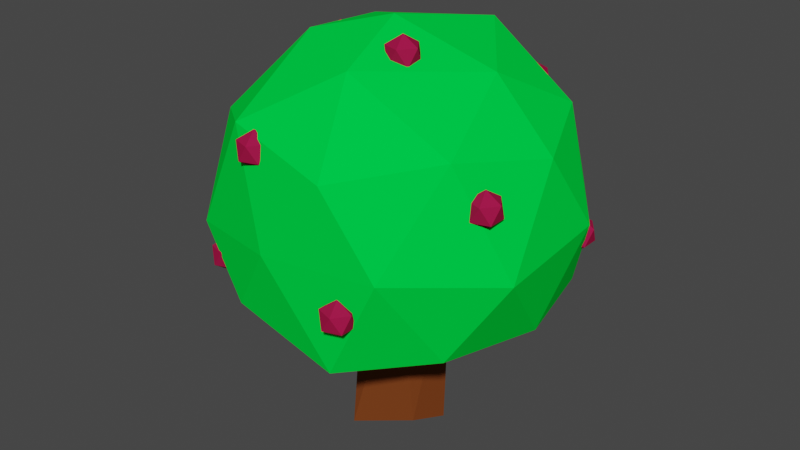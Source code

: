 # Source: BerryBush1.blend  (saved by Blender 2.80.75; exported with 4.5.12 LTS)
import bpy
from mathutils import Matrix  # noqa: F401  (used for matrix-valued properties, if any)

bpy.ops.wm.read_factory_settings(use_empty=True)
scene = bpy.context.scene
scene.name = 'Scene'

# ---- collections
col_collection = bpy.data.collections.new('Collection'); scene.collection.children.link(col_collection)

# ---- materials (node trees are filled in below, after node groups)
mat_bushtrunk = bpy.data.materials.new('BushTrunk')
mat_bushtrunk.alpha_threshold = 0.0
mat_bushtrunk.use_transparent_shadow = False
mat_bushtrunk.line_color = (0.0, 0.0, 0.0, 1.0)
mat_material = bpy.data.materials.new('Material')
mat_material.use_transparent_shadow = False
mat_berries_001 = bpy.data.materials.new('Berries.001')
mat_berries_001.use_transparent_shadow = False

# ---- material node trees
mat_bushtrunk.use_nodes = True; mat_bushtrunk.node_tree.nodes.clear()
_N = mat_bushtrunk.node_tree.nodes; _L = mat_bushtrunk.node_tree.links
n0 = _N.new('ShaderNodeOutputMaterial'); n0.name = 'Material Output'; n0.location = (300, 300)
n1 = _N.new('ShaderNodeBsdfPrincipled'); n1.name = 'Principled BSDF'; n1.location = (10, 300)
n1.distribution = 'GGX'
n1.subsurface_method = 'BURLEY'
n1.inputs[0].default_value = (0.196, 0.05194, 0.01361, 1.0)
n1.inputs[2].default_value = 0.4
n1.inputs[3].default_value = 1.45
n1.inputs[13].default_value = 0.0
n1.inputs[27].default_value = (0.0, 0.0, 0.0, 1.0)
n1.inputs[28].default_value = 1.0
_L.new(n1.outputs[0], n0.inputs[0])
n0.is_active_output = True
mat_material.use_nodes = True; mat_material.node_tree.nodes.clear()
_N = mat_material.node_tree.nodes; _L = mat_material.node_tree.links
n0 = _N.new('ShaderNodeOutputMaterial'); n0.name = 'Material Output'; n0.location = (300, 300)
n1 = _N.new('ShaderNodeBsdfPrincipled'); n1.name = 'Principled BSDF'; n1.location = (10, 300)
n1.distribution = 'GGX'
n1.subsurface_method = 'BURLEY'
n1.inputs[0].default_value = (0.0, 0.8, 0.05502, 1.0)
n1.inputs[3].default_value = 1.45
n1.inputs[13].default_value = 0.0
n1.inputs[27].default_value = (0.0, 0.0, 0.0, 1.0)
n1.inputs[28].default_value = 1.0
_L.new(n1.outputs[0], n0.inputs[0])
n0.is_active_output = True
mat_berries_001.use_nodes = True; mat_berries_001.node_tree.nodes.clear()
_N = mat_berries_001.node_tree.nodes; _L = mat_berries_001.node_tree.links
n0 = _N.new('ShaderNodeOutputMaterial'); n0.name = 'Material Output'; n0.location = (300, 300)
n1 = _N.new('ShaderNodeBsdfPrincipled'); n1.name = 'Principled BSDF'; n1.location = (10, 300)
n1.distribution = 'GGX'
n1.subsurface_method = 'BURLEY'
n1.inputs[0].default_value = (0.3672, 0.009646, 0.06011, 1.0)
n1.inputs[3].default_value = 1.45
n1.inputs[13].default_value = 0.0
n1.inputs[27].default_value = (0.0, 0.0, 0.0, 1.0)
n1.inputs[28].default_value = 1.0
_L.new(n1.outputs[0], n0.inputs[0])
n0.is_active_output = True

# ---- world
world_world = bpy.data.worlds.new('World'); scene.world = world_world
world_world.use_nodes = True; world_world.node_tree.nodes.clear()
_N = world_world.node_tree.nodes; _L = world_world.node_tree.links
n0 = _N.new('ShaderNodeOutputWorld'); n0.name = 'World Output'; n0.location = (300, 300)
n1 = _N.new('ShaderNodeBackground'); n1.name = 'Background'; n1.location = (10, 300)
n1.inputs[0].default_value = (0.05088, 0.05088, 0.05088, 1.0)
_L.new(n1.outputs[0], n0.inputs[0])
n0.is_active_output = True
world_world.color = (0.05088, 0.05088, 0.05088)
world_world.use_sun_shadow = False
world_world.sun_shadow_jitter_overblur = 0.0

# ---- meshes
me_cube = bpy.data.meshes.new('Cube')
me_cube.from_pydata([(-0.7114, -0.5173, 1.462), (0.2956, -0.9345, 1.467), (0.76, 0.51, 0.5402), (-0.3213, 0.9095, 0.5506), (-0.945, 0.03962, 0.5235), (-0.3264, -0.8764, 0.6122), (0.6856, -0.5149, 0.499), (-0.7321, 0.5327, 1.454), (0.2916, 0.834, 1.505), (0.8935, 0.01455, 1.446), (0.02249, -0.08884, 1.994), (-0.6817, 0.4974, 0.4695), (0.9497, 0.3103, 1.004), (-0.6771, -0.5108, 0.481), (0.8254, 0.06682, 0.4596), (0.9573, -0.3563, 0.9454), (0.2672, -0.8671, 0.4404), (0.2984, 0.7923, 0.4924), (-0.04287, -0.9818, 1.025), (0.5474, -0.8535, 1.015), (-0.9222, -0.2749, 1.018), (-0.6516, -0.7868, 0.9375), (-0.5965, 0.8197, 1.035), (-0.928, 0.3023, 0.9741), (0.6526, 0.7364, 1.021), (-0.005009, 0.993, 1.018), (0.6908, -0.5006, 1.537), (-0.319, -0.8359, 1.58), (-0.8601, -0.005138, 1.558), (-0.2254, 0.7894, 1.521), (0.6878, 0.4976, 1.533), (0.1258, -0.5455, 1.848), (0.5615, 0.01244, 1.792), (-0.3742, -0.2602, 1.888), (-0.4314, 0.2943, 1.831), (0.1735, 0.5305, 1.873), (0.005625, 0.2722, -0.324), (-0.0505, 0.2732, 0.7188), (0.2637, 0.05194, -0.3383), (0.2681, 0.08718, 0.739), (0.2214, -0.1706, -0.2642), (0.1666, -0.2294, 0.7389), (-0.1351, -0.2664, -0.3832), (-0.1026, -0.1826, 0.7513), (-0.2079, 0.04797, -0.2725), (-0.2365, 0.07941, 0.7783), (0.2629, 0.8008, 1.576), (0.351, 0.8008, 1.522), (0.2901, 0.8845, 1.522), (0.1917, 0.8526, 1.522), (0.1917, 0.749, 1.522), (0.2901, 0.717, 1.522), (0.3342, 0.8526, 1.434), (0.2357, 0.8845, 1.434), (0.1749, 0.8008, 1.434), (0.2357, 0.717, 1.434), (0.3342, 0.749, 1.434), (0.2629, 0.8008, 1.379), (-0.1843, -0.845, 1.384), (-0.1131, -0.8968, 1.439), (-0.2115, -0.9288, 1.439), (-0.2724, -0.845, 1.439), (-0.2115, -0.7613, 1.439), (-0.1131, -0.7933, 1.439), (-0.1571, -0.9288, 1.527), (-0.2556, -0.8968, 1.527), (-0.2556, -0.7933, 1.527), (-0.1571, -0.7613, 1.527), (-0.09625, -0.845, 1.527), (-0.1843, -0.845, 1.581), (0.805, -0.3906, 1.211), (0.8763, -0.4423, 1.266), (0.7778, -0.4743, 1.266), (0.717, -0.3906, 1.266), (0.7778, -0.3068, 1.266), (0.8763, -0.3388, 1.266), (0.8322, -0.4743, 1.354), (0.7338, -0.4423, 1.354), (0.7338, -0.3388, 1.354), (0.8322, -0.3068, 1.354), (0.8931, -0.3906, 1.354), (0.805, -0.3906, 1.408), (-0.9105, -0.1134, 1.11), (-0.8224, -0.1134, 1.055), (-0.8833, -0.02961, 1.055), (-0.9818, -0.06161, 1.055), (-0.9818, -0.1651, 1.055), (-0.8833, -0.1971, 1.055), (-0.8393, -0.06161, 0.9673), (-0.9377, -0.02961, 0.9673), (-0.9986, -0.1134, 0.9673), (-0.9377, -0.1971, 0.9673), (-0.8393, -0.1651, 0.9673), (-0.9105, -0.1134, 0.9128), (-0.5797, 0.1815, 1.592), (-0.5085, 0.1297, 1.647), (-0.6069, 0.0977, 1.647), (-0.6678, 0.1815, 1.647), (-0.6069, 0.2652, 1.647), (-0.5085, 0.2332, 1.647), (-0.5525, 0.0977, 1.735), (-0.651, 0.1297, 1.735), (-0.651, 0.2332, 1.735), (-0.5525, 0.2652, 1.735), (-0.4917, 0.1815, 1.735), (-0.5797, 0.1815, 1.789), (-0.5141, 0.8656, 0.9013), (-0.426, 0.8656, 0.8468), (-0.4869, 0.9494, 0.8468), (-0.5854, 0.9174, 0.8468), (-0.5854, 0.8139, 0.8468), (-0.4869, 0.7819, 0.8468), (-0.4429, 0.9174, 0.7588), (-0.5413, 0.9494, 0.7588), (-0.6022, 0.8656, 0.7588), (-0.5413, 0.7819, 0.7588), (-0.4429, 0.8139, 0.7588), (-0.5141, 0.8656, 0.7043), (0.347, -0.8844, 0.6968), (0.4182, -0.9362, 0.7512), (0.3198, -0.9681, 0.7512), (0.2589, -0.8844, 0.7512), (0.3198, -0.8006, 0.7512), (0.4182, -0.8326, 0.7512), (0.3742, -0.9681, 0.8393), (0.2757, -0.9362, 0.8393), (0.2757, -0.8326, 0.8393), (0.3742, -0.8006, 0.8393), (0.435, -0.8844, 0.8393), (0.347, -0.8844, 0.8937), (0.8316, 0.4123, 0.7848), (0.9028, 0.3606, 0.8393), (0.8044, 0.3286, 0.8393), (0.7435, 0.4123, 0.8393), (0.8044, 0.4961, 0.8393), (0.9028, 0.4641, 0.8393), (0.8588, 0.3286, 0.9273), (0.7603, 0.3606, 0.9273), (0.7603, 0.4641, 0.9273), (0.8588, 0.4961, 0.9273), (0.9196, 0.4123, 0.9273), (0.8316, 0.4123, 0.9818), (-0.5349, -0.7487, 0.8693), (-0.4468, -0.7487, 0.8148), (-0.5077, -0.6649, 0.8148), (-0.6061, -0.6969, 0.8148), (-0.6061, -0.8005, 0.8148), (-0.5077, -0.8325, 0.8148), (-0.4636, -0.6969, 0.7268), (-0.5621, -0.6649, 0.7268), (-0.6229, -0.7487, 0.7268), (-0.5621, -0.8325, 0.7268), (-0.4636, -0.8005, 0.7268), (-0.5349, -0.7487, 0.6723), (0.2114, -0.2502, 1.971), (0.2995, -0.2502, 1.917), (0.2386, -0.1665, 1.917), (0.1401, -0.1985, 1.917), (0.1401, -0.302, 1.917), (0.2386, -0.334, 1.917), (0.2826, -0.1985, 1.829), (0.1842, -0.1665, 1.829), (0.1233, -0.2502, 1.829), (0.1842, -0.334, 1.829), (0.2826, -0.302, 1.829), (0.2114, -0.2502, 1.775)], [], [(6, 14, 15), (5, 16, 18), (4, 13, 20), (3, 11, 22), (2, 17, 24), (6, 15, 19), (5, 18, 21), (4, 20, 23), (3, 22, 25), (2, 24, 12), (1, 26, 31), (0, 27, 33), (7, 28, 34), (8, 29, 35), (9, 30, 32), (32, 35, 10), (32, 30, 35), (30, 8, 35), (35, 34, 10), (35, 29, 34), (29, 7, 34), (34, 33, 10), (34, 28, 33), (28, 0, 33), (33, 31, 10), (33, 27, 31), (27, 1, 31), (31, 32, 10), (31, 26, 32), (26, 9, 32), (12, 30, 9), (12, 24, 30), (24, 8, 30), (25, 29, 8), (25, 22, 29), (22, 7, 29), (23, 28, 7), (23, 20, 28), (20, 0, 28), (21, 27, 0), (21, 18, 27), (18, 1, 27), (19, 26, 1), (19, 15, 26), (15, 9, 26), (24, 25, 8), (24, 17, 25), (17, 3, 25), (22, 23, 7), (22, 11, 23), (11, 4, 23), (20, 21, 0), (20, 13, 21), (13, 5, 21), (18, 19, 1), (18, 16, 19), (16, 6, 19), (15, 12, 9), (15, 14, 12), (14, 2, 12), (37, 38, 36), (39, 40, 38), (41, 42, 40), (43, 44, 42), (45, 36, 44), (38, 42, 44), (37, 39, 38), (39, 41, 40), (41, 43, 42), (43, 45, 44), (45, 37, 36), (44, 36, 38), (38, 40, 42), (55, 56, 51), (48, 49, 46), (57, 53, 52), (56, 47, 51), (54, 55, 50), (56, 52, 47), (53, 54, 49), (58, 60, 61), (57, 56, 55), (47, 48, 46), (57, 54, 53), (58, 59, 60), (57, 55, 54), (59, 63, 68), (67, 66, 69), (58, 62, 63), (62, 61, 66), (68, 67, 69), (52, 53, 48), (59, 68, 64), (64, 68, 69), (63, 67, 68), (59, 58, 63), (61, 65, 66), (70, 73, 74), (65, 64, 69), (62, 66, 67), (70, 72, 73), (66, 65, 69), (49, 50, 46), (63, 62, 67), (70, 71, 72), (75, 79, 80), (72, 76, 77), (74, 73, 78), (76, 80, 81), (73, 72, 77), (53, 49, 48), (72, 71, 76), (78, 77, 81), (60, 64, 65), (71, 75, 80), (73, 77, 78), (70, 74, 75), (50, 51, 46), (79, 78, 81), (74, 78, 79), (77, 76, 81), (80, 79, 81), (58, 61, 62), (71, 70, 75), (92, 83, 87), (71, 80, 76), (54, 50, 49), (93, 89, 88), (86, 87, 82), (92, 93, 88), (84, 85, 82), (89, 85, 84), (61, 60, 65), (83, 84, 82), (92, 88, 83), (89, 90, 85), (85, 86, 82), (90, 86, 85), (90, 91, 86), (91, 92, 87), (60, 59, 64), (56, 57, 52), (55, 51, 50), (87, 83, 82), (88, 84, 83), (93, 90, 89), (75, 74, 79), (52, 48, 47), (51, 47, 46), (94, 96, 97), (94, 95, 96), (96, 100, 101), (93, 92, 91), (99, 98, 103), (114, 115, 110), (94, 97, 98), (100, 104, 105), (99, 103, 104), (104, 103, 105), (97, 96, 101), (102, 101, 105), (96, 95, 100), (112, 108, 107), (97, 101, 102), (111, 107, 106), (112, 113, 108), (110, 111, 106), (114, 110, 109), (107, 108, 106), (108, 109, 106), (116, 107, 111), (113, 109, 108), (115, 116, 111), (116, 112, 107), (113, 114, 109), (109, 110, 106), (118, 120, 121), (118, 119, 120), (116, 117, 112), (117, 116, 115), (119, 123, 128), (117, 113, 112), (122, 121, 126), (124, 128, 129), (127, 126, 129), (126, 125, 129), (119, 118, 123), (128, 127, 129), (118, 122, 123), (117, 115, 114), (122, 126, 127), (123, 122, 127), (125, 124, 129), (123, 127, 128), (120, 124, 125), (121, 125, 126), (119, 128, 124), (121, 120, 125), (137, 136, 141), (118, 121, 122), (120, 119, 124), (135, 139, 140), (133, 137, 138), (138, 137, 141), (130, 131, 132), (140, 139, 141), (131, 135, 140), (130, 132, 133), (136, 140, 141), (134, 133, 138), (131, 130, 135), (131, 140, 136), (139, 138, 141), (134, 138, 139), (130, 134, 135), (130, 133, 134), (148, 149, 144), (132, 136, 137), (132, 131, 136), (151, 147, 146), (133, 132, 137), (135, 134, 139), (150, 151, 146), (147, 143, 142), (149, 145, 144), (153, 150, 149), (151, 152, 147), (152, 143, 147), (153, 149, 148), (149, 150, 145), (144, 145, 142), (150, 146, 145), (152, 148, 143), (153, 151, 150), (152, 153, 148), (153, 152, 151), (143, 144, 142), (145, 146, 142), (148, 144, 143), (146, 147, 142), (95, 99, 104), (98, 97, 102), (91, 87, 86), (95, 104, 100), (95, 94, 99), (94, 98, 99), (117, 114, 113), (115, 111, 110), (98, 102, 103), (101, 100, 105), (93, 91, 90), (103, 102, 105), (88, 89, 84), (156, 157, 154), (157, 158, 154), (155, 156, 154), (159, 155, 154), (158, 159, 154), (161, 157, 156), (160, 156, 155), (163, 159, 158), (160, 161, 156), (162, 163, 158), (162, 158, 157), (164, 155, 159), (161, 162, 157), (163, 164, 159), (164, 160, 155), (165, 161, 160), (165, 162, 161), (165, 163, 162), (164, 165, 160), (165, 164, 163)])
me_cube.polygons.foreach_set('material_index', [1, 1, 1, 1, 1, 1, 1, 1, 1, 1, 1, 1, 1, 1, 1, 1, 1, 1, 1, 1, 1, 1, 1, 1, 1, 1, 1, 1, 1, 1, 1, 1, 1, 1, 1, 1, 1, 1, 1, 1, 1, 1, 1, 1, 1, 1, 1, 1, 1, 1, 1, 1, 1, 1, 1, 1, 1, 1, 1, 1, 0, 0, 0, 0, 0, 0, 0, 0, 0, 0, 0, 0, 0, 2, 2, 2, 2, 2, 2, 2, 2, 2, 2, 2, 2, 2, 2, 2, 2, 2, 2, 2, 2, 2, 2, 2, 2, 2, 2, 2, 2, 2, 2, 2, 2, 2, 2, 2, 2, 2, 2, 2, 2, 2, 2, 2, 2, 2, 2, 2, 2, 2, 2, 2, 2, 2, 2, 2, 2, 2, 2, 2, 2, 2, 2, 2, 2, 2, 2, 2, 2, 2, 2, 2, 2, 2, 2, 2, 2, 2, 2, 2, 2, 2, 2, 2, 2, 2, 2, 2, 2, 2, 2, 2, 2, 2, 2, 2, 2, 2, 2, 2, 2, 2, 2, 2, 2, 2, 2, 2, 2, 2, 2, 2, 2, 2, 2, 2, 2, 2, 2, 2, 2, 2, 2, 2, 2, 2, 2, 2, 2, 2, 2, 2, 2, 2, 2, 2, 2, 2, 2, 2, 2, 2, 2, 2, 2, 2, 2, 2, 2, 2, 2, 2, 2, 2, 2, 2, 2, 2, 2, 2, 2, 2, 2, 2, 2, 2, 2, 2, 2, 2, 2, 2, 2, 2, 2, 2, 2, 2, 2, 2, 2, 2, 2, 2, 2, 2, 2, 2, 2, 2, 2, 2, 2, 2, 2, 2, 2, 2, 2, 2, 2])
_uv = me_cube.uv_layers.new(name='UVMap')
_uv.uv.foreach_set('vector', [0.7273, 0.1575, 0.6364, 0.1575, 0.6818, 0.2362, 0.9091, 0.1575, 0.8182, 0.1575, 0.8636, 0.2362, 0.1818, 0.1575, 0.09091, 0.1575, 0.1364, 0.2362, 0.3636, 0.1575, 0.2727, 0.1575, 0.3182, 0.2362, 0.5455, 0.1575, 0.4545, 0.1575, 0.5, 0.2362, 0.7273, 0.1575, 0.6818, 0.2362, 0.7727, 0.2362, 0.9091, 0.1575, 0.8636, 0.2362, 0.9545, 0.2362, 0.1818, 0.1575, 0.1364, 0.2362, 0.2273, 0.2362, 0.3636, 0.1575, 0.3182, 0.2362, 0.4091, 0.2362, 0.5455, 0.1575, 0.5, 0.2362, 0.5909, 0.2362, 0.8182, 0.3149, 0.7273, 0.3149, 0.7727, 0.3937, 1.0, 0.3149, 0.9091, 0.3149, 0.9545, 0.3937, 0.2727, 0.3149, 0.1818, 0.3149, 0.2273, 0.3937, 0.4545, 0.3149, 0.3636, 0.3149, 0.4091, 0.3937, 0.6364, 0.3149, 0.5455, 0.3149, 0.5909, 0.3937, 0.5909, 0.3937, 0.5, 0.3937, 0.5455, 0.4724, 0.5909, 0.3937, 0.5455, 0.3149, 0.5, 0.3937, 0.5455, 0.3149, 0.4545, 0.3149, 0.5, 0.3937, 0.4091, 0.3937, 0.3182, 0.3937, 0.3636, 0.4724, 0.4091, 0.3937, 0.3636, 0.3149, 0.3182, 0.3937, 0.3636, 0.3149, 0.2727, 0.3149, 0.3182, 0.3937, 0.2273, 0.3937, 0.1364, 0.3937, 0.1818, 0.4724, 0.2273, 0.3937, 0.1818, 0.3149, 0.1364, 0.3937, 0.1818, 0.3149, 0.09091, 0.3149, 0.1364, 0.3937, 0.9545, 0.3937, 0.8636, 0.3937, 0.9091, 0.4724, 0.9545, 0.3937, 0.9091, 0.3149, 0.8636, 0.3937, 0.9091, 0.3149, 0.8182, 0.3149, 0.8636, 0.3937, 0.7727, 0.3937, 0.6818, 0.3937, 0.7273, 0.4724, 0.7727, 0.3937, 0.7273, 0.3149, 0.6818, 0.3937, 0.7273, 0.3149, 0.6364, 0.3149, 0.6818, 0.3937, 0.5909, 0.2362, 0.5455, 0.3149, 0.6364, 0.3149, 0.5909, 0.2362, 0.5, 0.2362, 0.5455, 0.3149, 0.5, 0.2362, 0.4545, 0.3149, 0.5455, 0.3149, 0.4091, 0.2362, 0.3636, 0.3149, 0.4545, 0.3149, 0.4091, 0.2362, 0.3182, 0.2362, 0.3636, 0.3149, 0.3182, 0.2362, 0.2727, 0.3149, 0.3636, 0.3149, 0.2273, 0.2362, 0.1818, 0.3149, 0.2727, 0.3149, 0.2273, 0.2362, 0.1364, 0.2362, 0.1818, 0.3149, 0.1364, 0.2362, 0.09091, 0.3149, 0.1818, 0.3149, 0.9545, 0.2362, 0.9091, 0.3149, 1.0, 0.3149, 0.9545, 0.2362, 0.8636, 0.2362, 0.9091, 0.3149, 0.8636, 0.2362, 0.8182, 0.3149, 0.9091, 0.3149, 0.7727, 0.2362, 0.7273, 0.3149, 0.8182, 0.3149, 0.7727, 0.2362, 0.6818, 0.2362, 0.7273, 0.3149, 0.6818, 0.2362, 0.6364, 0.3149, 0.7273, 0.3149, 0.5, 0.2362, 0.4091, 0.2362, 0.4545, 0.3149, 0.5, 0.2362, 0.4545, 0.1575, 0.4091, 0.2362, 0.4545, 0.1575, 0.3636, 0.1575, 0.4091, 0.2362, 0.3182, 0.2362, 0.2273, 0.2362, 0.2727, 0.3149, 0.3182, 0.2362, 0.2727, 0.1575, 0.2273, 0.2362, 0.2727, 0.1575, 0.1818, 0.1575, 0.2273, 0.2362, 0.1364, 0.2362, 0.04545, 0.2362, 0.09091, 0.3149, 0.1364, 0.2362, 0.09091, 0.1575, 0.04545, 0.2362, 0.09091, 0.1575, 0.0, 0.1575, 0.04545, 0.2362, 0.8636, 0.2362, 0.7727, 0.2362, 0.8182, 0.3149, 0.8636, 0.2362, 0.8182, 0.1575, 0.7727, 0.2362, 0.8182, 0.1575, 0.7273, 0.1575, 0.7727, 0.2362, 0.6818, 0.2362, 0.5909, 0.2362, 0.6364, 0.3149, 0.6818, 0.2362, 0.6364, 0.1575, 0.5909, 0.2362, 0.6364, 0.1575, 0.5455, 0.1575, 0.5909, 0.2362, 1.0, 1.0, 0.8, 0.5, 1.0, 0.5, 0.8, 1.0, 0.6, 0.5, 0.8, 0.5, 0.6, 1.0, 0.4, 0.5, 0.6, 0.5, 0.4, 1.0, 0.2, 0.5, 0.4, 0.5, 0.2, 1.0, 2.98e-08, 0.5, 0.2, 0.5, 0.9783, 0.3242, 0.6089, 0.05584, 0.5217, 0.3242, 1.0, 1.0, 0.8, 1.0, 0.8, 0.5, 0.8, 1.0, 0.6, 1.0, 0.6, 0.5, 0.6, 1.0, 0.4, 1.0, 0.4, 0.5, 0.4, 1.0, 0.2, 1.0, 0.2, 0.5, 0.2, 1.0, 2.98e-08, 1.0, 2.98e-08, 0.5, 0.5217, 0.3242, 0.75, 0.49, 0.9783, 0.3242, 0.9783, 0.3242, 0.8911, 0.05584, 0.6089, 0.05584, 0.9091, 0.1575, 0.7273, 0.1575, 0.8182, 0.3149, 0.4545, 0.3149, 0.2727, 0.3149, 0.3636, 0.4724, 0.4545, 0.0, 0.3636, 0.1575, 0.5455, 0.1575, 0.7273, 0.1575, 0.6364, 0.3149, 0.8182, 0.3149, 0.1818, 0.1575, 0.0, 0.1575, 0.09091, 0.3149, 0.7273, 0.1575, 0.5455, 0.1575, 0.6364, 0.3149, 0.3636, 0.1575, 0.1818, 0.1575, 0.2727, 0.3149, 0.09091, 0.0, 0.0, 0.1575, 0.1818, 0.1575, 0.8182, 0.0, 0.7273, 0.1575, 0.9091, 0.1575, 0.6364, 0.3149, 0.4545, 0.3149, 0.5455, 0.4724, 0.2727, 0.0, 0.1818, 0.1575, 0.3636, 0.1575, 0.8182, 0.0, 0.7273, 0.1575, 0.9091, 0.1575, 0.09091, 0.0, 0.0, 0.1575, 0.1818, 0.1575, 0.7273, 0.1575, 0.5455, 0.1575, 0.6364, 0.3149, 0.4545, 0.3149, 0.2727, 0.3149, 0.3636, 0.4724, 0.4545, 0.0, 0.3636, 0.1575, 0.5455, 0.1575, 0.3636, 0.1575, 0.1818, 0.1575, 0.2727, 0.3149, 0.6364, 0.3149, 0.4545, 0.3149, 0.5455, 0.4724, 0.5455, 0.1575, 0.3636, 0.1575, 0.4545, 0.3149, 0.7273, 0.1575, 0.6364, 0.3149, 0.8182, 0.3149, 0.8182, 0.3149, 0.6364, 0.3149, 0.7273, 0.4724, 0.5455, 0.1575, 0.4545, 0.3149, 0.6364, 0.3149, 0.7273, 0.1575, 0.6364, 0.0, 0.5455, 0.1575, 0.1818, 0.1575, 0.09091, 0.3149, 0.2727, 0.3149, 0.2727, 0.0, 0.1818, 0.1575, 0.3636, 0.1575, 1.0, 0.3149, 0.8182, 0.3149, 0.9091, 0.4724, 0.3636, 0.1575, 0.2727, 0.3149, 0.4545, 0.3149, 0.09091, 0.0, 0.0, 0.1575, 0.1818, 0.1575, 0.2727, 0.3149, 0.09091, 0.3149, 0.1818, 0.4724, 0.2727, 0.3149, 0.09091, 0.3149, 0.1818, 0.4724, 0.5455, 0.1575, 0.3636, 0.1575, 0.4545, 0.3149, 0.8182, 0.0, 0.7273, 0.1575, 0.9091, 0.1575, 0.5455, 0.1575, 0.4545, 0.3149, 0.6364, 0.3149, 0.9091, 0.1575, 0.8182, 0.3149, 1.0, 0.3149, 0.3636, 0.1575, 0.1818, 0.1575, 0.2727, 0.3149, 0.8182, 0.3149, 0.6364, 0.3149, 0.7273, 0.4724, 0.1818, 0.1575, 0.0, 0.1575, 0.09091, 0.3149, 0.3636, 0.1575, 0.2727, 0.3149, 0.4545, 0.3149, 0.9091, 0.1575, 0.7273, 0.1575, 0.8182, 0.3149, 0.2727, 0.3149, 0.09091, 0.3149, 0.1818, 0.4724, 0.9091, 0.1575, 0.8182, 0.3149, 1.0, 0.3149, 0.7273, 0.1575, 0.5455, 0.1575, 0.6364, 0.3149, 0.1818, 0.1575, 0.09091, 0.3149, 0.2727, 0.3149, 0.4545, 0.0, 0.3636, 0.1575, 0.5455, 0.1575, 1.0, 0.3149, 0.8182, 0.3149, 0.9091, 0.4724, 0.4545, 0.3149, 0.2727, 0.3149, 0.3636, 0.4724, 0.3636, 0.1575, 0.2727, 0.3149, 0.4545, 0.3149, 1.0, 0.3149, 0.8182, 0.3149, 0.9091, 0.4724, 0.6364, 0.3149, 0.4545, 0.3149, 0.5455, 0.4724, 0.2727, 0.0, 0.1818, 0.1575, 0.3636, 0.1575, 0.7273, 0.1575, 0.6364, 0.0, 0.5455, 0.1575, 0.7273, 0.1575, 0.6364, 0.3149, 0.8182, 0.3149, 0.7273, 0.1575, 0.6364, 0.3149, 0.8182, 0.3149, 0.1818, 0.1575, 0.09091, 0.3149, 0.2727, 0.3149, 0.4545, 0.0, 0.3636, 0.1575, 0.5455, 0.1575, 1.0, 0.3149, 0.8182, 0.3149, 0.9091, 0.4724, 0.7273, 0.1575, 0.6364, 0.0, 0.5455, 0.1575, 0.4545, 0.3149, 0.2727, 0.3149, 0.3636, 0.4724, 0.3636, 0.1575, 0.2727, 0.3149, 0.4545, 0.3149, 0.1818, 0.1575, 0.0, 0.1575, 0.09091, 0.3149, 0.6364, 0.3149, 0.4545, 0.3149, 0.5455, 0.4724, 0.7273, 0.1575, 0.5455, 0.1575, 0.6364, 0.3149, 0.3636, 0.1575, 0.1818, 0.1575, 0.2727, 0.3149, 0.2727, 0.3149, 0.09091, 0.3149, 0.1818, 0.4724, 0.1818, 0.1575, 0.09091, 0.3149, 0.2727, 0.3149, 0.1818, 0.1575, 0.0, 0.1575, 0.09091, 0.3149, 0.9091, 0.1575, 0.7273, 0.1575, 0.8182, 0.3149, 0.9091, 0.1575, 0.7273, 0.1575, 0.8182, 0.3149, 0.7273, 0.1575, 0.6364, 0.0, 0.5455, 0.1575, 0.9091, 0.1575, 0.8182, 0.3149, 1.0, 0.3149, 0.8182, 0.3149, 0.6364, 0.3149, 0.7273, 0.4724, 0.5455, 0.1575, 0.4545, 0.3149, 0.6364, 0.3149, 0.2727, 0.0, 0.1818, 0.1575, 0.3636, 0.1575, 0.5455, 0.1575, 0.3636, 0.1575, 0.4545, 0.3149, 0.5455, 0.1575, 0.4545, 0.3149, 0.6364, 0.3149, 0.8182, 0.3149, 0.6364, 0.3149, 0.7273, 0.4724, 0.09091, 0.0, 0.0, 0.1575, 0.1818, 0.1575, 0.8182, 0.0, 0.7273, 0.1575, 0.9091, 0.1575, 0.9091, 0.1575, 0.8182, 0.3149, 1.0, 0.3149, 0.8182, 0.0, 0.7273, 0.1575, 0.9091, 0.1575, 0.5455, 0.1575, 0.3636, 0.1575, 0.4545, 0.3149, 0.1818, 0.1575, 0.0, 0.1575, 0.09091, 0.3149, 0.2727, 0.0, 0.1818, 0.1575, 0.3636, 0.1575, 0.8182, 0.3149, 0.6364, 0.3149, 0.7273, 0.4724, 0.5455, 0.1575, 0.4545, 0.3149, 0.6364, 0.3149, 0.6364, 0.3149, 0.4545, 0.3149, 0.5455, 0.4724, 0.1818, 0.1575, 0.0, 0.1575, 0.09091, 0.3149, 0.2727, 0.3149, 0.09091, 0.3149, 0.1818, 0.4724, 0.9091, 0.1575, 0.7273, 0.1575, 0.8182, 0.3149, 0.5455, 0.1575, 0.4545, 0.3149, 0.6364, 0.3149, 0.1818, 0.1575, 0.09091, 0.3149, 0.2727, 0.3149, 0.8182, 0.3149, 0.6364, 0.3149, 0.7273, 0.4724, 0.5455, 0.1575, 0.3636, 0.1575, 0.4545, 0.3149, 1.0, 0.3149, 0.8182, 0.3149, 0.9091, 0.4724, 0.1818, 0.1575, 0.09091, 0.3149, 0.2727, 0.3149, 0.6364, 0.3149, 0.4545, 0.3149, 0.5455, 0.4724, 0.4545, 0.3149, 0.2727, 0.3149, 0.3636, 0.4724, 0.7273, 0.1575, 0.6364, 0.3149, 0.8182, 0.3149, 0.3636, 0.1575, 0.2727, 0.3149, 0.4545, 0.3149, 0.9091, 0.1575, 0.7273, 0.1575, 0.8182, 0.3149, 0.7273, 0.1575, 0.5455, 0.1575, 0.6364, 0.3149, 0.3636, 0.1575, 0.1818, 0.1575, 0.2727, 0.3149, 0.2727, 0.3149, 0.09091, 0.3149, 0.1818, 0.4724, 0.09091, 0.0, 0.0, 0.1575, 0.1818, 0.1575, 0.8182, 0.0, 0.7273, 0.1575, 0.9091, 0.1575, 0.7273, 0.1575, 0.6364, 0.0, 0.5455, 0.1575, 0.8182, 0.0, 0.7273, 0.1575, 0.9091, 0.1575, 0.7273, 0.1575, 0.5455, 0.1575, 0.6364, 0.3149, 0.4545, 0.0, 0.3636, 0.1575, 0.5455, 0.1575, 0.3636, 0.1575, 0.1818, 0.1575, 0.2727, 0.3149, 0.8182, 0.3149, 0.6364, 0.3149, 0.7273, 0.4724, 0.4545, 0.3149, 0.2727, 0.3149, 0.3636, 0.4724, 0.2727, 0.3149, 0.09091, 0.3149, 0.1818, 0.4724, 0.7273, 0.1575, 0.6364, 0.0, 0.5455, 0.1575, 0.6364, 0.3149, 0.4545, 0.3149, 0.5455, 0.4724, 0.4545, 0.0, 0.3636, 0.1575, 0.5455, 0.1575, 0.09091, 0.0, 0.0, 0.1575, 0.1818, 0.1575, 0.3636, 0.1575, 0.2727, 0.3149, 0.4545, 0.3149, 0.5455, 0.1575, 0.3636, 0.1575, 0.4545, 0.3149, 1.0, 0.3149, 0.8182, 0.3149, 0.9091, 0.4724, 0.5455, 0.1575, 0.4545, 0.3149, 0.6364, 0.3149, 0.9091, 0.1575, 0.8182, 0.3149, 1.0, 0.3149, 0.1818, 0.1575, 0.09091, 0.3149, 0.2727, 0.3149, 0.7273, 0.1575, 0.6364, 0.3149, 0.8182, 0.3149, 0.1818, 0.1575, 0.0, 0.1575, 0.09091, 0.3149, 1.0, 0.3149, 0.8182, 0.3149, 0.9091, 0.4724, 0.2727, 0.0, 0.1818, 0.1575, 0.3636, 0.1575, 0.9091, 0.1575, 0.7273, 0.1575, 0.8182, 0.3149, 0.5455, 0.1575, 0.4545, 0.3149, 0.6364, 0.3149, 0.1818, 0.1575, 0.09091, 0.3149, 0.2727, 0.3149, 0.2727, 0.3149, 0.09091, 0.3149, 0.1818, 0.4724, 0.8182, 0.0, 0.7273, 0.1575, 0.9091, 0.1575, 0.6364, 0.3149, 0.4545, 0.3149, 0.5455, 0.4724, 0.7273, 0.1575, 0.5455, 0.1575, 0.6364, 0.3149, 0.09091, 0.0, 0.0, 0.1575, 0.1818, 0.1575, 0.8182, 0.3149, 0.6364, 0.3149, 0.7273, 0.4724, 0.3636, 0.1575, 0.1818, 0.1575, 0.2727, 0.3149, 0.7273, 0.1575, 0.6364, 0.0, 0.5455, 0.1575, 0.7273, 0.1575, 0.6364, 0.3149, 0.8182, 0.3149, 0.4545, 0.3149, 0.2727, 0.3149, 0.3636, 0.4724, 0.3636, 0.1575, 0.2727, 0.3149, 0.4545, 0.3149, 0.4545, 0.0, 0.3636, 0.1575, 0.5455, 0.1575, 0.2727, 0.0, 0.1818, 0.1575, 0.3636, 0.1575, 0.5455, 0.1575, 0.3636, 0.1575, 0.4545, 0.3149, 0.9091, 0.1575, 0.8182, 0.3149, 1.0, 0.3149, 0.9091, 0.1575, 0.7273, 0.1575, 0.8182, 0.3149, 0.9091, 0.1575, 0.8182, 0.3149, 1.0, 0.3149, 0.1818, 0.1575, 0.0, 0.1575, 0.09091, 0.3149, 0.5455, 0.1575, 0.3636, 0.1575, 0.4545, 0.3149, 0.1818, 0.1575, 0.0, 0.1575, 0.09091, 0.3149, 0.8182, 0.3149, 0.6364, 0.3149, 0.7273, 0.4724, 0.3636, 0.1575, 0.2727, 0.3149, 0.4545, 0.3149, 0.2727, 0.0, 0.1818, 0.1575, 0.3636, 0.1575, 0.9091, 0.1575, 0.7273, 0.1575, 0.8182, 0.3149, 0.7273, 0.1575, 0.6364, 0.3149, 0.8182, 0.3149, 0.4545, 0.0, 0.3636, 0.1575, 0.5455, 0.1575, 0.3636, 0.1575, 0.1818, 0.1575, 0.2727, 0.3149, 0.4545, 0.3149, 0.2727, 0.3149, 0.3636, 0.4724, 0.1818, 0.1575, 0.09091, 0.3149, 0.2727, 0.3149, 0.7273, 0.1575, 0.5455, 0.1575, 0.6364, 0.3149, 0.09091, 0.0, 0.0, 0.1575, 0.1818, 0.1575, 0.7273, 0.1575, 0.6364, 0.0, 0.5455, 0.1575, 0.8182, 0.0, 0.7273, 0.1575, 0.9091, 0.1575, 0.6364, 0.3149, 0.4545, 0.3149, 0.5455, 0.4724, 0.2727, 0.3149, 0.09091, 0.3149, 0.1818, 0.4724, 0.5455, 0.1575, 0.4545, 0.3149, 0.6364, 0.3149, 1.0, 0.3149, 0.8182, 0.3149, 0.9091, 0.4724, 0.7273, 0.1575, 0.5455, 0.1575, 0.6364, 0.3149, 0.3636, 0.1575, 0.1818, 0.1575, 0.2727, 0.3149, 0.9091, 0.1575, 0.8182, 0.3149, 1.0, 0.3149, 0.7273, 0.1575, 0.6364, 0.3149, 0.8182, 0.3149, 0.7273, 0.1575, 0.6364, 0.0, 0.5455, 0.1575, 0.4545, 0.0, 0.3636, 0.1575, 0.5455, 0.1575, 0.2727, 0.0, 0.1818, 0.1575, 0.3636, 0.1575, 0.9091, 0.1575, 0.8182, 0.3149, 1.0, 0.3149, 0.3636, 0.1575, 0.2727, 0.3149, 0.4545, 0.3149, 1.0, 0.3149, 0.8182, 0.3149, 0.9091, 0.4724, 0.09091, 0.0, 0.0, 0.1575, 0.1818, 0.1575, 0.4545, 0.3149, 0.2727, 0.3149, 0.3636, 0.4724, 0.5455, 0.1575, 0.3636, 0.1575, 0.4545, 0.3149, 0.4545, 0.3149, 0.2727, 0.3149, 0.3636, 0.4724, 0.2727, 0.3149, 0.09091, 0.3149, 0.1818, 0.4724, 0.6364, 0.3149, 0.4545, 0.3149, 0.5455, 0.4724, 0.8182, 0.3149, 0.6364, 0.3149, 0.7273, 0.4724, 1.0, 0.3149, 0.8182, 0.3149, 0.9091, 0.4724, 0.3636, 0.1575, 0.2727, 0.3149, 0.4545, 0.3149, 0.5455, 0.1575, 0.4545, 0.3149, 0.6364, 0.3149, 0.9091, 0.1575, 0.8182, 0.3149, 1.0, 0.3149, 0.5455, 0.1575, 0.3636, 0.1575, 0.4545, 0.3149, 0.1818, 0.1575, 0.0, 0.1575, 0.09091, 0.3149, 0.1818, 0.1575, 0.09091, 0.3149, 0.2727, 0.3149, 0.7273, 0.1575, 0.6364, 0.3149, 0.8182, 0.3149, 0.3636, 0.1575, 0.1818, 0.1575, 0.2727, 0.3149, 0.9091, 0.1575, 0.7273, 0.1575, 0.8182, 0.3149, 0.7273, 0.1575, 0.5455, 0.1575, 0.6364, 0.3149, 0.4545, 0.0, 0.3636, 0.1575, 0.5455, 0.1575, 0.2727, 0.0, 0.1818, 0.1575, 0.3636, 0.1575, 0.09091, 0.0, 0.0, 0.1575, 0.1818, 0.1575, 0.7273, 0.1575, 0.6364, 0.0, 0.5455, 0.1575, 0.8182, 0.0, 0.7273, 0.1575, 0.9091, 0.1575])
me_cube.materials.append(mat_bushtrunk)
me_cube.materials.append(mat_material)
me_cube.materials.append(mat_berries_001)
me_cube.use_remesh_preserve_volume = False
me_cube.use_remesh_preserve_attributes = False
me_cube.use_mirror_vertex_groups = False
me_cube.update()

# ---- objects
ob_cube = bpy.data.objects.new('Cube', me_cube)

# ---- transforms, parenting, visibility, modifiers, constraints
ob_cube.location = (0.0, 0.0, 0.0)
ob_cube.lock_rotations_4d = False
ob_cube.empty_display_type = 'ARROWS'
ob_cube.lineart.crease_threshold = 0.0

# ---- collection membership
col_collection.objects.link(ob_cube)

# ---- scene / render settings (as saved in the file)
scene.frame_start = 1; scene.frame_end = 250; scene.frame_set(1)
scene.render.engine = 'BLENDER_EEVEE_NEXT'
scene.cycles.use_denoising = False
scene.cycles.samples = 128
scene.cycles.sampling_pattern = 'TABULATED_SOBOL'
scene.cycles.use_adaptive_sampling = False
scene.cycles.use_light_tree = False
scene.view_settings.view_transform = 'Filmic'
bpy.context.view_layer.update()

# ---- added for rendering (the .blend has no active camera and no usable light): camera, sun
cam_auto = bpy.data.cameras.new('AutoCamera')
cam_auto.lens = 50.0
cam_auto.sensor_width = 36.0
cam_auto.clip_end = 1000.0
ob_auto_camera = bpy.data.objects.new('AutoCamera', cam_auto)
scene.collection.objects.link(ob_auto_camera)
ob_auto_camera.location = (3.3633, -4.0551, 3.51254)
ob_auto_camera.rotation_euler = (1.09748, -7.21219e-08, 0.694738)
scene.camera = ob_auto_camera
light_auto_sun = bpy.data.lights.new('AutoSun', 'SUN')
light_auto_sun.energy = 3.0
light_auto_sun.angle = 0.0523599
ob_auto_sun = bpy.data.objects.new('AutoSun', light_auto_sun)
scene.collection.objects.link(ob_auto_sun)
ob_auto_sun.rotation_euler = (0.872665, 0.174533, 0.523599)
bpy.context.view_layer.update()
